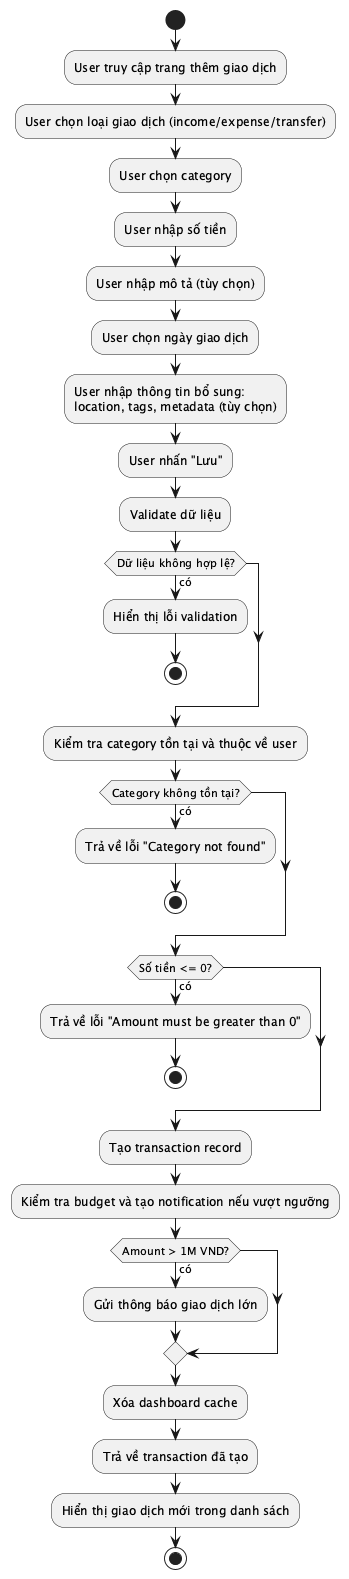

The diagram above was rendered by PlantUML. Its source (embedded in the PNG):
@startuml ACT_003_ManualTransaction
start
:User truy cập trang thêm giao dịch;
:User chọn loại giao dịch (income/expense/transfer);
:User chọn category;
:User nhập số tiền;
:User nhập mô tả (tùy chọn);
:User chọn ngày giao dịch;
:User nhập thông tin bổ sung:
location, tags, metadata (tùy chọn);
:User nhấn "Lưu";
:Validate dữ liệu;
if (Dữ liệu không hợp lệ?) then (có)
  :Hiển thị lỗi validation;
  stop
endif
:Kiểm tra category tồn tại và thuộc về user;
if (Category không tồn tại?) then (có)
  :Trả về lỗi "Category not found";
  stop
endif
if (Số tiền <= 0?) then (có)
  :Trả về lỗi "Amount must be greater than 0";
  stop
endif
:Tạo transaction record;
:Kiểm tra budget và tạo notification nếu vượt ngưỡng;
if (Amount > 1M VND?) then (có)
  :Gửi thông báo giao dịch lớn;
endif
:Xóa dashboard cache;
:Trả về transaction đã tạo;
:Hiển thị giao dịch mới trong danh sách;
stop
@enduml